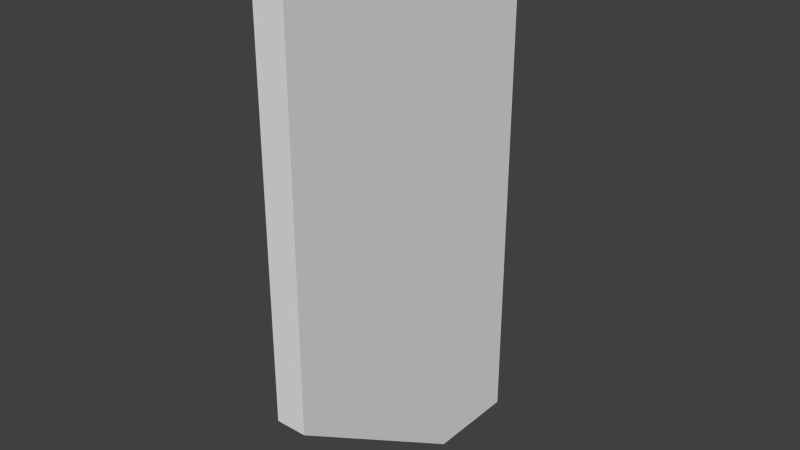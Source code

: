 # Source: key.blend  (saved by Blender 2.76.0; exported with 4.5.12 LTS)
import bpy
from mathutils import Matrix  # noqa: F401  (used for matrix-valued properties, if any)

bpy.ops.wm.read_factory_settings(use_empty=True)
scene = bpy.context.scene
scene.name = 'Scene'

# ---- collections
col_collection_1 = bpy.data.collections.new('Collection 1'); scene.collection.children.link(col_collection_1)

# ---- materials (node trees are filled in below, after node groups)
mat_key = bpy.data.materials.new('Key')
mat_key.alpha_threshold = 0.0
mat_key.use_transparent_shadow = False
mat_key.roughness = 0.5

# ---- material node trees

# ---- world
world_world = bpy.data.worlds.new('World'); scene.world = world_world
world_world.color = (0.05088, 0.05088, 0.05088)
world_world.use_sun_shadow = False
world_world.sun_shadow_jitter_overblur = 0.0
world_world.cycles.sampling_method = 'MANUAL'
world_world.cycles.sample_map_resolution = 256

# ---- meshes
me_cube = bpy.data.meshes.new('Cube')
me_cube.from_pydata([(0.05834, 0.546, -1.0), (0.05834, -0.546, -0.5175), (-0.05834, -0.546, -0.5175), (-0.05834, 0.546, -1.0), (0.05834, 0.546, 1.0), (0.05834, -0.546, 1.0), (-0.05834, -0.546, 1.0), (-0.05834, 0.546, 1.0), (0.05834, 0.1923, -1.0), (-0.05834, 0.1923, -1.0), (0.05834, 0.1923, 1.0), (-0.05834, 0.1923, 1.0)], [], [(8, 1, 2, 9), (10, 11, 6, 5), (8, 10, 5, 1), (1, 5, 6, 2), (9, 11, 7, 3), (4, 0, 3, 7), (2, 6, 11, 9), (0, 4, 10, 8), (4, 7, 11, 10), (0, 8, 9, 3)])
_uv = me_cube.uv_layers.new(name='UVMap')
_uv.uv.foreach_set('vector', [0.006726, 0.8765, 0.006726, 0.814, 0.0664, 0.814, 0.0664, 0.8765, 0.006726, 0.9333, 0.0664, 0.9333, 0.0664, 0.993, 0.006726, 0.993, 0.5668, 0.04562, 0.5668, 0.9702, 0.1842, 0.9702, 0.1842, 0.2725, 0.1181, 0.9974, 0.09929, 0.9974, 0.09929, 0.8587, 0.1181, 0.8587, 0.1654, 0.004261, 0.1673, 0.7868, 0.00668, 0.7868, 0.004727, 0.004261, 0.07455, 0.8587, 0.09929, 0.8587, 0.09929, 0.9974, 0.07455, 0.9974, 0.9903, 0.2314, 0.9903, 0.9504, 0.5778, 0.9504, 0.5778, 0.005437, 0.00426, 0.7859, 0.00426, 0.00481, 0.1699, 0.00481, 0.1699, 0.7859, 0.006726, 0.9047, 0.0664, 0.9047, 0.0664, 0.9333, 0.006726, 0.9333, 0.006726, 0.9047, 0.006726, 0.8765, 0.0664, 0.8765, 0.0664, 0.9047])
me_cube.materials.append(mat_key)
me_cube.use_remesh_preserve_volume = False
me_cube.use_remesh_preserve_attributes = False
me_cube.use_mirror_vertex_groups = False
me_cube.update()

# ---- objects
ob_cube = bpy.data.objects.new('Cube', me_cube)

# ---- transforms, parenting, visibility, modifiers, constraints
ob_cube.location = (0.0, 0.0, 0.0)
ob_cube.lock_rotations_4d = False
ob_cube.empty_display_type = 'ARROWS'
ob_cube.lineart.crease_threshold = 0.0

# ---- collection membership
col_collection_1.objects.link(ob_cube)

# ---- scene / render settings (as saved in the file)
scene.frame_start = 1; scene.frame_end = 250; scene.frame_set(1)
scene.render.engine = 'BLENDER_EEVEE_NEXT'
scene.render.resolution_percentage = 50
scene.render.dither_intensity = 0.0
scene.cycles.use_denoising = False
scene.cycles.samples = 10
scene.cycles.sampling_pattern = 'TABULATED_SOBOL'
scene.cycles.light_sampling_threshold = 0.0
scene.cycles.use_adaptive_sampling = False
scene.cycles.use_light_tree = False
scene.cycles.blur_glossy = 0.0
scene.cycles.pixel_filter_type = 'GAUSSIAN'
scene.cycles.sample_clamp_indirect = 0.0
scene.view_settings.view_transform = 'Standard'
bpy.context.view_layer.update()

# ---- added for rendering (the .blend has no active camera and no usable light): camera, sun
cam_auto = bpy.data.cameras.new('AutoCamera')
cam_auto.lens = 50.0
cam_auto.sensor_width = 36.0
cam_auto.clip_end = 1000.0
ob_auto_camera = bpy.data.objects.new('AutoCamera', cam_auto)
scene.collection.objects.link(ob_auto_camera)
ob_auto_camera.location = (2.11109, -2.5333, 1.68887)
ob_auto_camera.rotation_euler = (1.09748, -7.21219e-08, 0.694738)
scene.camera = ob_auto_camera
light_auto_sun = bpy.data.lights.new('AutoSun', 'SUN')
light_auto_sun.energy = 3.0
light_auto_sun.angle = 0.0523599
ob_auto_sun = bpy.data.objects.new('AutoSun', light_auto_sun)
scene.collection.objects.link(ob_auto_sun)
ob_auto_sun.rotation_euler = (0.872665, 0.174533, 0.523599)
bpy.context.view_layer.update()
